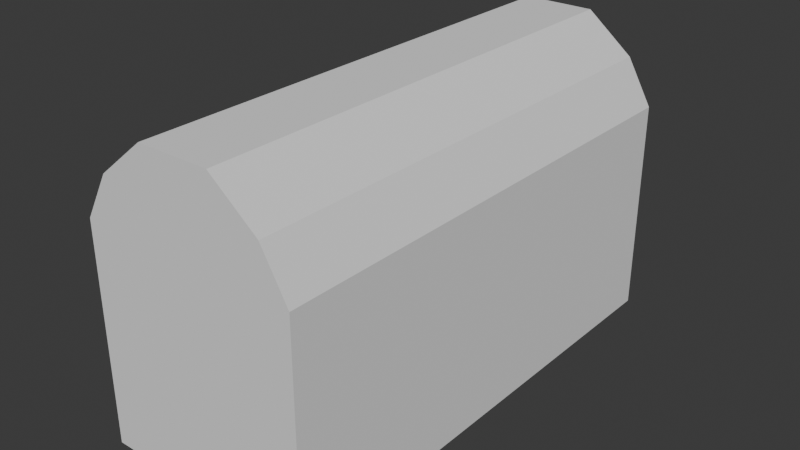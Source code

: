 # Source: Obj_Chest_Normal_A.blend  (saved by Blender 5.0.119; exported with 4.5.12 LTS)
import bpy
from mathutils import Matrix  # noqa: F401  (used for matrix-valued properties, if any)

bpy.ops.wm.read_factory_settings(use_empty=True)
scene = bpy.context.scene
scene.name = 'Scene'

# ---- collections
col_collection = bpy.data.collections.new('Collection'); scene.collection.children.link(col_collection)

# ---- world
world_world = bpy.data.worlds.new('World'); scene.world = world_world
world_world.use_nodes = True; world_world.node_tree.nodes.clear()
_N = world_world.node_tree.nodes; _L = world_world.node_tree.links
n0 = _N.new('ShaderNodeOutputWorld'); n0.name = 'World Output'; n0.location = (200, 100)
n1 = _N.new('ShaderNodeBackground'); n1.name = 'Background'; n1.location = (-200, 100)
n1.inputs[0].default_value = (0.05088, 0.05088, 0.05088, 1.0)
_L.new(n1.outputs[0], n0.inputs[0])
n0.is_active_output = True
world_world.color = (0.05088, 0.05088, 0.05088)
world_world.sun_shadow_jitter_overblur = 0.0

# ---- meshes
me_cube_001 = bpy.data.meshes.new('Cube.001')
me_cube_001.from_pydata([(-1.0, -1.0, -1.0), (-1.0, -1.0, 1.0), (-1.0, 0.0, -1.0), (-1.0, 0.0, 1.0), (0.0, -1.0, -1.0), (0.0, -1.0, 1.35), (0.0, 0.0, -1.0), (-1.0, -1.0, -0.3333), (-1.0, -1.0, 0.3333), (-1.0, 0.0, 0.3333), (-1.0, 0.0, -0.3333), (0.0, -1.0, 0.3333), (0.0, -1.0, -0.3333), (-1.0, -0.5, -1.0), (-1.0, -0.5, 1.0), (0.0, -0.5, -1.0), (-1.0, -0.5, -0.3333), (-1.0, -0.5, 0.3333), (-0.3302, -1.0, 1.35), (-0.3302, 0.0, -1.0), (-0.3302, -1.0, -1.0), (-0.3302, -1.0, -0.3333), (-0.3302, -1.0, 0.3333), (-0.3302, -0.5, -1.0), (-0.3302, -1.0, 1.765), (-0.7629, -1.0, 1.416), (-0.7629, -0.5, 1.416), (-0.7629, 0.0, 1.416), (-0.3302, 0.0, 1.765), (0.0, 0.0, 1.765), (0.0, -0.5, 1.765), (0.0, -1.0, 1.765), (-0.3302, -0.5, 1.765)], [], [(22, 18, 1, 8), (1, 18, 24, 25), (17, 14, 3, 9), (23, 15, 4, 20), (13, 16, 10, 2), (16, 17, 9, 10), (20, 21, 7, 0), (21, 22, 8, 7), (7, 8, 17, 16), (0, 7, 16, 13), (19, 6, 15, 23), (8, 1, 14, 17), (18, 5, 31, 24), (3, 14, 26, 27), (2, 19, 23, 13), (12, 11, 22, 21), (4, 12, 21, 20), (13, 23, 20, 0), (14, 1, 25, 26), (11, 5, 18, 22), (32, 26, 25, 24), (28, 27, 26, 32), (29, 28, 32, 30), (30, 32, 24, 31)])
_uv = me_cube_001.uv_layers.new(name='UVMap')
_uv.uv.foreach_set('vector', [0.5417, 0.9163, 0.6165, 0.9163, 0.625, 1.0, 0.5417, 1.0, 0.625, 1.0, 0.6165, 0.9163, 0.625, 0.9163, 0.625, 0.9704, 0.5417, 0.0625, 0.625, 0.0625, 0.625, 0.125, 0.5417, 0.125, 0.2087, 0.6875, 0.25, 0.6875, 0.25, 0.75, 0.2087, 0.75, 0.375, 0.0625, 0.4583, 0.0625, 0.4583, 0.125, 0.375, 0.125, 0.4583, 0.0625, 0.5417, 0.0625, 0.5417, 0.125, 0.4583, 0.125, 0.375, 0.9163, 0.4583, 0.9163, 0.4583, 1.0, 0.375, 1.0, 0.4583, 0.9163, 0.5417, 0.9163, 0.5417, 1.0, 0.4583, 1.0, 0.4583, 0.0, 0.5417, 0.0, 0.5417, 0.0625, 0.4583, 0.0625, 0.375, 0.0, 0.4583, 0.0, 0.4583, 0.0625, 0.375, 0.0625, 0.2087, 0.625, 0.25, 0.625, 0.25, 0.6875, 0.2087, 0.6875, 0.5417, 0.0, 0.625, 0.0, 0.625, 0.0625, 0.5417, 0.0625, 0.6165, 0.9163, 0.6165, 0.875, 0.625, 0.875, 0.625, 0.9163, 0.625, 0.125, 0.625, 0.0625, 0.625, 0.0625, 0.625, 0.125, 0.125, 0.625, 0.2087, 0.625, 0.2087, 0.6875, 0.125, 0.6875, 0.4583, 0.875, 0.5417, 0.875, 0.5417, 0.9163, 0.4583, 0.9163, 0.375, 0.875, 0.4583, 0.875, 0.4583, 0.9163, 0.375, 0.9163, 0.125, 0.6875, 0.2087, 0.6875, 0.2087, 0.75, 0.125, 0.75, 0.625, 0.0625, 0.625, 0.0, 0.625, 0.0, 0.625, 0.0625, 0.5417, 0.875, 0.6165, 0.875, 0.6165, 0.9163, 0.5417, 0.9163, 0.7913, 0.6875, 0.8454, 0.6875, 0.8454, 0.75, 0.7913, 0.75, 0.7913, 0.625, 0.8454, 0.625, 0.8454, 0.6875, 0.7913, 0.6875, 0.75, 0.625, 0.7913, 0.625, 0.7913, 0.6875, 0.75, 0.6875, 0.75, 0.6875, 0.7913, 0.6875, 0.7913, 0.75, 0.75, 0.75])
me_cube_001.update()

# ---- objects
ob_cube = bpy.data.objects.new('Cube', me_cube_001)

# ---- transforms, parenting, visibility, modifiers, constraints
ob_cube.location = (0.0, 0.0, 2.675)
ob_cube.scale = (2.67, 6.024, 2.67)
_m = ob_cube.modifiers.new('Mirror', 'MIRROR')
_m.use_axis = (True, True, False)
_m.use_clip = True

# ---- collection membership
col_collection.objects.link(ob_cube)

# ---- scene / render settings (as saved in the file)
scene.frame_start = 1; scene.frame_end = 250; scene.frame_set(1)
scene.render.engine = 'BLENDER_EEVEE_NEXT'
scene.render.bake_bias = 0.0
scene.render.bake_samples = 0
scene.cycles.sampling_pattern = 'TABULATED_SOBOL'
scene.eevee.use_volume_custom_range = False
bpy.context.view_layer.update()

# ---- added for rendering (the .blend has no active camera and no usable light): camera, sun
cam_auto = bpy.data.cameras.new('AutoCamera')
cam_auto.lens = 50.0
cam_auto.sensor_width = 36.0
cam_auto.clip_end = 1000.0
ob_auto_camera = bpy.data.objects.new('AutoCamera', cam_auto)
scene.collection.objects.link(ob_auto_camera)
ob_auto_camera.location = (13.9756, -16.7707, 14.8767)
ob_auto_camera.rotation_euler = (1.09748, -7.21219e-08, 0.694738)
scene.camera = ob_auto_camera
light_auto_sun = bpy.data.lights.new('AutoSun', 'SUN')
light_auto_sun.energy = 3.0
light_auto_sun.angle = 0.0523599
ob_auto_sun = bpy.data.objects.new('AutoSun', light_auto_sun)
scene.collection.objects.link(ob_auto_sun)
ob_auto_sun.rotation_euler = (0.872665, 0.174533, 0.523599)
bpy.context.view_layer.update()
